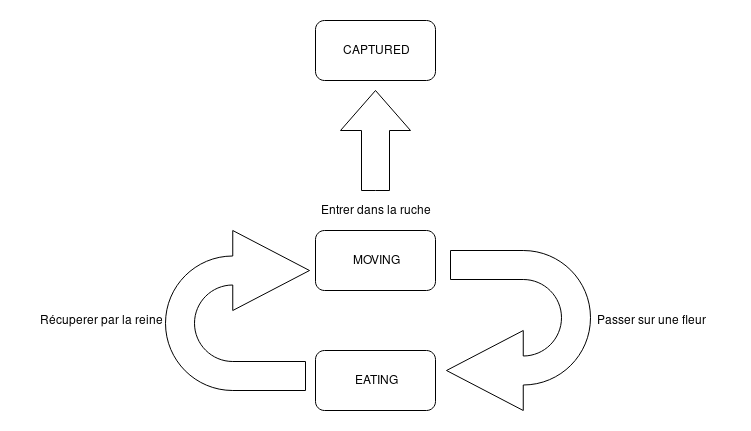

The diagram above was exported from draw.io. Its source (the exported page's mxGraphModel, read from the mxfile embedded in the PNG):
<mxGraphModel dx="1152" dy="768" grid="1" gridSize="10" guides="1" tooltips="1" connect="1" arrows="1" fold="1" page="1" pageScale="1" pageWidth="827" pageHeight="1169" math="0" shadow="0">
  <root>
    <mxCell id="0" />
    <mxCell id="1" parent="0" />
    <mxCell id="M9EHVXz6eMliSsRGHzy7-1" value="CAPTURED" style="rounded=1;whiteSpace=wrap;html=1;" vertex="1" parent="1">
      <mxGeometry x="295" y="40" width="120" height="60" as="geometry" />
    </mxCell>
    <mxCell id="M9EHVXz6eMliSsRGHzy7-2" value="EATING" style="rounded=1;whiteSpace=wrap;html=1;" vertex="1" parent="1">
      <mxGeometry x="295" y="370" width="120" height="60" as="geometry" />
    </mxCell>
    <mxCell id="M9EHVXz6eMliSsRGHzy7-3" value="MOVING" style="rounded=1;whiteSpace=wrap;html=1;" vertex="1" parent="1">
      <mxGeometry x="295" y="250" width="120" height="60" as="geometry" />
    </mxCell>
    <mxCell id="M9EHVXz6eMliSsRGHzy7-6" value="" style="html=1;shadow=0;dashed=0;align=center;verticalAlign=middle;shape=mxgraph.arrows2.uTurnArrow;dy=14.5;arrowHead=80;dx2=76.75;" vertex="1" parent="1">
      <mxGeometry x="145" y="250" width="140" height="160" as="geometry" />
    </mxCell>
    <mxCell id="M9EHVXz6eMliSsRGHzy7-7" value="" style="html=1;shadow=0;dashed=0;align=center;verticalAlign=middle;shape=mxgraph.arrows2.uTurnArrow;dy=14.5;arrowHead=80;dx2=76.75;rotation=-180;" vertex="1" parent="1">
      <mxGeometry x="430" y="270" width="140" height="160" as="geometry" />
    </mxCell>
    <mxCell id="M9EHVXz6eMliSsRGHzy7-9" value="" style="html=1;shadow=0;dashed=0;align=center;verticalAlign=middle;shape=mxgraph.arrows2.arrow;dy=0.6;dx=40;direction=north;notch=0;" vertex="1" parent="1">
      <mxGeometry x="320" y="110" width="70" height="100" as="geometry" />
    </mxCell>
    <mxCell id="M9EHVXz6eMliSsRGHzy7-10" value="Passer sur une fleur" style="text;html=1;strokeColor=none;fillColor=none;align=center;verticalAlign=middle;whiteSpace=wrap;rounded=0;" vertex="1" parent="1">
      <mxGeometry x="550" y="330" width="160" height="20" as="geometry" />
    </mxCell>
    <mxCell id="M9EHVXz6eMliSsRGHzy7-11" value="&lt;div&gt;Récuperer par la reine&lt;/div&gt;" style="text;html=1;strokeColor=none;fillColor=none;align=center;verticalAlign=middle;whiteSpace=wrap;rounded=0;" vertex="1" parent="1">
      <mxGeometry y="330" width="160" height="20" as="geometry" />
    </mxCell>
    <mxCell id="M9EHVXz6eMliSsRGHzy7-12" value="Entrer dans la ruche" style="text;html=1;strokeColor=none;fillColor=none;align=center;verticalAlign=middle;whiteSpace=wrap;rounded=0;" vertex="1" parent="1">
      <mxGeometry x="275" y="220" width="160" height="20" as="geometry" />
    </mxCell>
  </root>
</mxGraphModel>